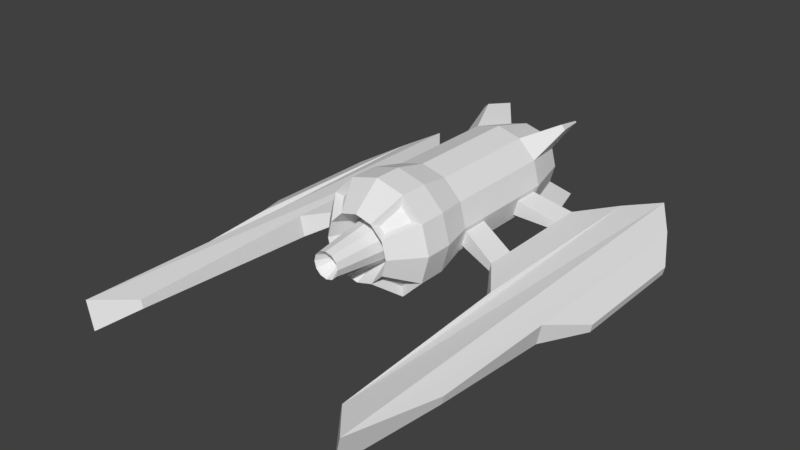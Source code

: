 # Source: AlienFighter.blend  (saved by Blender 2.78.0; exported with 4.5.12 LTS)
import bpy
from mathutils import Matrix  # noqa: F401  (used for matrix-valued properties, if any)

bpy.ops.wm.read_factory_settings(use_empty=True)
scene = bpy.context.scene
scene.name = 'Scene'

# ---- collections
col_collection_1 = bpy.data.collections.new('Collection 1'); scene.collection.children.link(col_collection_1)

# ---- world
world_world = bpy.data.worlds.new('World'); scene.world = world_world
world_world.color = (0.05088, 0.05088, 0.05088)
world_world.use_sun_shadow = False
world_world.sun_shadow_jitter_overblur = 0.0
world_world.cycles.sampling_method = 'MANUAL'

# ---- meshes
me_cylinder_007 = bpy.data.meshes.new('Cylinder.007')
me_cylinder_007.from_pydata([(4.872e-08, 0.2821, -0.1253), (0.141, 0.2443, -0.1253), (0.2443, 0.141, -0.1253), (0.2821, 8.149e-09, -0.1253), (0.2443, -0.141, -0.1253), (0.141, -0.2443, -0.1253), (8.143e-08, -0.2821, -0.1253), (-0.141, -0.2443, -0.1253), (-0.2443, -0.141, -0.1253), (-0.2821, -1.111e-07, -0.1253), (-0.2443, 0.141, -0.1253), (-0.141, 0.2443, -0.1253), (-4.151e-08, 0.1221, 0.1279), (0.06106, 0.1058, 0.1279), (0.1058, 0.06106, 0.1279), (0.1221, -1.863e-08, 0.1279), (0.1058, -0.06106, 0.1279), (0.06106, -0.1058, 0.1279), (-2.735e-08, -0.1221, 0.1279), (-0.06106, -0.1058, 0.1279), (-0.1058, -0.06106, 0.1279), (-0.1221, -7.031e-08, 0.1279), (-0.1058, 0.06106, 0.1279), (-0.06106, 0.1058, 0.1279)], [], [(6, 7, 19, 18), (12, 13, 14, 15, 16, 17, 18, 19, 20, 21, 22, 23), (3, 4, 16, 15), (10, 11, 23, 22), (0, 1, 13, 12), (7, 8, 20, 19), (4, 5, 17, 16), (11, 0, 12, 23), (1, 2, 14, 13), (8, 9, 21, 20), (5, 6, 18, 17), (2, 3, 15, 14), (9, 10, 22, 21)])
me_cylinder_007.use_remesh_preserve_volume = False
me_cylinder_007.use_remesh_preserve_attributes = False
me_cylinder_007.use_mirror_vertex_groups = False
me_cylinder_007.update()
me_cylinder_003 = bpy.data.meshes.new('Cylinder.003')
me_cylinder_003.from_pydata([(0.1117, 0.1935, -0.1508), (3.038e-08, 0.2234, -0.1508), (0.1935, 0.1117, -0.1508), (0.2234, 2.841e-08, -0.1508), (0.1935, -0.1117, -0.1508), (0.1117, -0.1935, -0.1508), (2.184e-08, -0.2234, -0.1508), (-0.1117, -0.1935, -0.1508), (-0.1935, -0.1117, -0.1508), (-0.2234, -7.986e-08, -0.1508), (-0.1935, 0.1117, -0.1508), (-0.1117, 0.1935, -0.1508), (-1.331e-08, 0.3377, 0.1212), (0.3377, 2.328e-09, 0.1212), (3.768e-08, -0.3377, 0.1212), (-0.3377, -1.402e-07, 0.1212), (0.2924, 0.1688, 0.1212), (0.1688, 0.2924, 0.1212), (0.1688, -0.2924, 0.1212), (0.2924, -0.1688, 0.1212), (-0.2924, -0.1688, 0.1212), (-0.1688, -0.2924, 0.1212), (-0.1688, 0.2924, 0.1212), (-0.2924, 0.1688, 0.1212), (0.026, 0.04503, 0.3512), (5.32e-08, 0.052, 0.3512), (0.04503, 0.026, 0.3512), (0.052, 2.002e-08, 0.3512), (0.04503, -0.026, 0.3512), (0.026, -0.04503, 0.3512), (6.077e-09, -0.052, 0.3512), (-0.026, -0.04503, 0.3512), (-0.04503, -0.026, 0.3512), (-0.052, -2.119e-08, 0.3512), (-0.04503, 0.026, 0.3512), (-0.026, 0.04503, 0.3512)], [], [(1, 0, 17, 12), (0, 2, 16, 17), (2, 3, 13, 16), (3, 4, 19, 13), (4, 5, 18, 19), (5, 6, 14, 18), (6, 7, 21, 14), (7, 8, 20, 21), (8, 9, 15, 20), (9, 10, 23, 15), (10, 11, 22, 23), (11, 1, 12, 22), (24, 25, 35, 34, 33, 32, 31, 30, 29, 28, 27, 26)])
me_cylinder_003.use_remesh_preserve_volume = False
me_cylinder_003.use_remesh_preserve_attributes = False
me_cylinder_003.use_mirror_vertex_groups = False
me_cylinder_003.update()
me_cylinder_006 = bpy.data.meshes.new('Cylinder.006')
me_cylinder_006.from_pydata([(0.2814, 0.3934, -0.08459), (0.3934, 0.2814, -0.08459), (0.3934, -0.2814, -0.08459), (0.2814, -0.3934, -0.08459), (-0.2814, -0.3934, -0.08459), (-0.3934, -0.2814, -0.08459), (-0.3934, 0.2814, -0.08459), (-0.2814, 0.3934, -0.08459), (0.1992, 0.251, 0.1082), (0.251, 0.1992, 0.1082), (0.251, -0.1992, 0.1082), (0.1992, -0.251, 0.1082), (-0.1992, -0.251, 0.1082), (-0.251, -0.1992, 0.1082), (-0.251, 0.1992, 0.1082), (-0.1992, 0.251, 0.1082)], [], [(7, 6, 14, 15), (5, 4, 12, 13), (3, 2, 10, 11), (1, 0, 8, 9)])
me_cylinder_006.use_remesh_preserve_volume = False
me_cylinder_006.use_remesh_preserve_attributes = False
me_cylinder_006.use_mirror_vertex_groups = False
me_cylinder_006.update()
me_cylinder_008 = bpy.data.meshes.new('Cylinder.008')
me_cylinder_008.from_pydata([(0.3722, -0.08813, -0.7023), (0.3722, -0.08813, 0.6399), (0.3539, -0.1712, -0.7023), (0.3539, -0.1712, 0.6399), (0.3722, -0.08813, -0.411), (0.3539, -0.1712, -0.411), (0.3722, -0.08813, 0.3486), (0.3539, -0.1712, 0.3486), (0.02138, 0.07981, -0.2734), (0.02138, 0.07981, -0.5468), (-0.02138, -0.07981, -0.5468), (-0.02138, -0.07981, 0.5468), (0.02138, 0.07981, 0.5468), (-0.02138, -0.07981, -0.2734), (0.02138, 0.07981, 0.2734), (-0.02138, -0.07981, 0.2734)], [], [(4, 0, 9, 8), (0, 2, 10, 9), (3, 1, 12, 11), (2, 5, 13, 10), (5, 4, 8, 13), (1, 6, 14, 12), (7, 3, 11, 15), (6, 7, 15, 14)])
me_cylinder_008.use_remesh_preserve_volume = False
me_cylinder_008.use_remesh_preserve_attributes = False
me_cylinder_008.use_mirror_vertex_groups = False
me_cylinder_008.update()
me_cylinder_002 = bpy.data.meshes.new('Cylinder.002')
me_cylinder_002.from_pydata([(-0.4693, 0.1452, -1.313), (-0.4693, 0.1452, 0.02881), (-0.4877, 0.06204, -1.313), (-0.4877, 0.06204, 0.02881), (-0.4693, 0.1452, -1.022), (-0.4877, 0.06204, -1.022), (-0.4693, 0.1452, -0.2625), (-0.4877, 0.06204, -0.2625), (-0.8201, 0.3131, -0.8845), (-0.8201, 0.3131, -1.158), (-0.8629, 0.1535, -1.158), (-0.8629, 0.1535, -0.06431), (-0.8201, 0.3131, -0.06431), (-0.8629, 0.1535, -0.8845), (-0.8201, 0.3131, -0.3377), (-0.8629, 0.1535, -0.3377), (0.04168, -0.1616, -2.111), (-0.09589, 0.05106, -1.77), (-0.1093, -0.00967, -1.77), (-0.2241, -0.06219, 0.442), (-0.1779, 0.147, 0.442), (0.105, 0.1254, -2.111), (0.3021, -0.1774, 0.4404), (0.3479, 0.03013, 0.4404), (0.2351, -0.02208, -1.771), (0.2218, -0.08254, -1.771), (0.5586, -0.1687, 0.002853), (0.5769, -0.08559, 0.002853), (0.5769, -0.08559, -1.287), (0.5586, -0.1687, -1.287), (0.08448, -0.1705, 2.692), (0.1476, 0.1155, 2.692), (-0.1646, -0.009214, 2.348), (-0.1462, 0.0739, 2.348), (0.2686, -0.1047, 1.69), (0.2869, -0.02162, 1.69), (-0.1765, 0.1391, -1.748), (-0.2195, -0.05564, -1.748), (0.08743, 0.05152, -2.053), (0.05684, -0.08719, -2.053), (0.3443, 0.02388, -1.745), (0.3015, -0.1701, -1.745), (-1.013, 0.3649, -0.8845), (-1.013, 0.3649, -1.158), (-1.056, 0.2052, -1.158), (-1.056, 0.2052, -0.06431), (-1.013, 0.3649, -0.06431), (-1.056, 0.2052, -0.8845), (-1.013, 0.3649, -0.3377), (-1.056, 0.2052, -0.3377)], [], [(30, 16, 41, 22, 34), (21, 31, 35, 23, 40), (4, 6, 1, 20, 36, 0), (2, 0, 36, 37), (1, 3, 19, 20), (7, 5, 2, 37, 19, 3), (30, 32, 19, 37, 16), (5, 7, 6, 4), (40, 23, 27, 28), (28, 27, 26, 29), (22, 41, 29, 26), (41, 40, 28, 29), (23, 22, 26, 27), (31, 30, 34, 35), (33, 32, 30, 31), (22, 23, 35, 34), (20, 19, 32, 33), (20, 33, 31, 21, 36), (17, 18, 37, 36), (38, 17, 36, 21), (18, 39, 16, 37), (25, 24, 40, 41), (39, 25, 41, 16), (24, 38, 21, 40), (11, 12, 46, 45), (13, 8, 42, 47), (45, 46, 48, 49), (43, 44, 47, 42), (8, 9, 43, 42), (14, 15, 49, 48), (12, 14, 48, 46), (10, 13, 47, 44), (9, 10, 44, 43), (15, 11, 45, 49)])
me_cylinder_002.use_remesh_preserve_volume = False
me_cylinder_002.use_remesh_preserve_attributes = False
me_cylinder_002.use_mirror_vertex_groups = False
me_cylinder_002.update()
me_cylinder_004 = bpy.data.meshes.new('Cylinder.004')
me_cylinder_004.from_pydata([(-0.1627, 0.06773, 0.1606), (-0.1761, 0.007002, 0.1606), (0.1683, -0.005411, 0.1589), (0.1549, -0.06587, 0.1589), (0.02058, 0.06819, -0.1228), (-0.01001, -0.07052, -0.1228)], [], [(1, 0, 4, 5), (5, 4, 2, 3)])
me_cylinder_004.use_remesh_preserve_volume = False
me_cylinder_004.use_remesh_preserve_attributes = False
me_cylinder_004.use_mirror_vertex_groups = False
me_cylinder_004.update()
me_cylinder_009 = bpy.data.meshes.new('Cylinder.009')
me_cylinder_009.from_pydata([(-0.3539, -0.1712, -0.7023), (-0.3539, -0.1712, 0.6399), (-0.3722, -0.08813, -0.7023), (-0.3722, -0.08813, 0.6399), (-0.3539, -0.1712, 0.3486), (-0.3722, -0.08813, 0.3486), (-0.3539, -0.1712, -0.411), (-0.3722, -0.08813, -0.411), (0.02138, -0.07981, -0.2734), (0.02138, -0.07981, -0.5468), (-0.02138, 0.07981, -0.5468), (-0.02138, 0.07981, 0.5468), (0.02138, -0.07981, 0.5468), (-0.02138, 0.07981, -0.2734), (0.02138, -0.07981, 0.2734), (-0.02138, 0.07981, 0.2734)], [], [(6, 0, 9, 8), (0, 2, 10, 9), (3, 1, 12, 11), (2, 7, 13, 10), (1, 4, 14, 12), (5, 3, 11, 15), (4, 5, 15, 14), (7, 6, 8, 13)])
me_cylinder_009.use_remesh_preserve_volume = False
me_cylinder_009.use_remesh_preserve_attributes = False
me_cylinder_009.use_mirror_vertex_groups = False
me_cylinder_009.update()
me_cylinder_001 = bpy.data.meshes.new('Cylinder.001')
me_cylinder_001.from_pydata([(0.4881, 0.05977, -1.313), (0.4881, 0.05977, 0.02884), (0.4698, 0.1429, -1.313), (0.4698, 0.1429, 0.02884), (0.4881, 0.05977, -0.2625), (0.4698, 0.1429, -0.2625), (0.4881, 0.05977, -1.022), (0.4698, 0.1429, -1.022), (0.8634, 0.1512, -0.8845), (0.8634, 0.1512, -1.158), (0.8206, 0.3108, -1.158), (0.8206, 0.3108, -0.06428), (0.8634, 0.1512, -0.06428), (0.8206, 0.3108, -0.8845), (0.8634, 0.1512, -0.3377), (0.8206, 0.3108, -0.3377), (-0.08695, 0.04924, -2.053), (0.1098, -0.01194, -1.77), (0.09637, 0.04879, -1.77), (0.1784, 0.1447, 0.442), (0.2246, -0.06446, 0.442), (-0.05636, -0.08947, -2.053), (-0.2346, -0.02436, -1.771), (-0.3474, 0.02785, 0.4404), (-0.2213, -0.08482, -1.771), (-0.3017, -0.1796, 0.4404), (-0.5764, -0.08786, -1.287), (-0.5764, -0.08786, 0.002889), (-0.5581, -0.171, -1.287), (-0.5581, -0.171, 0.002889), (-0.084, -0.1728, 2.692), (0.165, -0.01149, 2.349), (0.1467, 0.07163, 2.349), (-0.1471, 0.1132, 2.692), (-0.2864, -0.0239, 1.69), (-0.2681, -0.107, 1.69), (0.22, -0.05791, -1.748), (0.177, 0.1368, -1.748), (-0.1045, 0.1231, -2.111), (-0.0412, -0.1639, -2.111), (-0.301, -0.1724, -1.745), (-0.3438, 0.02161, -1.745), (1.057, 0.203, -0.8845), (1.057, 0.203, -1.158), (1.014, 0.3626, -1.158), (1.014, 0.3626, -0.06428), (1.057, 0.203, -0.06428), (1.014, 0.3626, -0.8845), (1.057, 0.203, -0.3377), (1.014, 0.3626, -0.3377)], [], [(1, 3, 19, 20), (5, 7, 2, 37, 19, 3), (39, 30, 35, 25, 40), (4, 1, 20, 36, 0, 6), (20, 31, 30, 39, 36), (20, 19, 32, 31), (2, 0, 36, 37), (4, 6, 7, 5), (41, 40, 28, 26), (19, 37, 38, 33, 32), (28, 29, 27, 26), (40, 25, 29, 28), (23, 41, 26, 27), (25, 23, 27, 29), (31, 32, 33, 30), (30, 33, 34, 35), (23, 25, 35, 34), (23, 34, 33, 38, 41), (17, 18, 37, 36), (18, 16, 38, 37), (21, 17, 36, 39), (22, 24, 40, 41), (24, 21, 39, 40), (16, 22, 41, 38), (11, 12, 46, 45), (12, 14, 48, 46), (43, 44, 47, 42), (46, 48, 49, 45), (8, 9, 43, 42), (13, 8, 42, 47), (15, 11, 45, 49), (10, 13, 47, 44), (9, 10, 44, 43), (14, 15, 49, 48)])
me_cylinder_001.use_remesh_preserve_volume = False
me_cylinder_001.use_remesh_preserve_attributes = False
me_cylinder_001.use_mirror_vertex_groups = False
me_cylinder_001.update()
me_cylinder_005 = bpy.data.meshes.new('Cylinder.005')
me_cylinder_005.from_pydata([(-0.02058, 0.06819, -0.1228), (0.1761, 0.007002, 0.1606), (0.1627, 0.06773, 0.1606), (0.01001, -0.07052, -0.1228), (-0.1683, -0.00541, 0.1589), (-0.1549, -0.06587, 0.1589)], [], [(2, 1, 3, 0), (0, 3, 5, 4)])
me_cylinder_005.use_remesh_preserve_volume = False
me_cylinder_005.use_remesh_preserve_attributes = False
me_cylinder_005.use_mirror_vertex_groups = False
me_cylinder_005.update()
me_cylinder = bpy.data.meshes.new('Cylinder')
me_cylinder.from_pydata([(-1.681e-08, 0.5, 0.1669), (0.25, 0.433, 0.1669), (0.433, 0.25, 0.1669), (0.25, -0.433, 0.1669), (5.868e-08, -0.5, -1.022), (5.868e-08, -0.5, 0.1669), (-0.25, -0.433, 0.1669), (-0.433, 0.25, 0.1669), (-0.25, 0.433, 0.1669), (0.2906, 0.5034, 0.5117), (1.998e-08, 0.5812, 0.5117), (0.5034, 0.2906, 0.5117), (0.5812, -3.236e-08, 0.5117), (0.5034, -0.2906, 0.5117), (0.2906, -0.5034, 0.5117), (1.077e-07, -0.5812, 0.5117), (-0.2906, -0.5034, 0.5117), (-0.5034, -0.2906, 0.5117), (-0.5812, -2.766e-07, 0.5117), (-0.5034, 0.2906, 0.5117), (-0.2906, 0.5034, 0.5117), (0.2814, 0.3934, 0.8069), (3.04e-08, 0.5812, 0.7985), (0.3934, 0.2814, 0.8069), (0.5812, -3.865e-08, 0.7985), (0.3934, -0.2814, 0.8069), (0.2814, -0.3934, 0.8069), (1.182e-07, -0.5812, 0.7985), (-0.2814, -0.3934, 0.8069), (-0.3934, -0.2814, 0.8069), (-0.5812, -2.831e-07, 0.7985), (-0.3934, 0.2814, 0.8069), (-0.2814, 0.3934, 0.8069), (0.1117, 0.1935, 0.8121), (1.02e-07, 0.2234, 0.8121), (0.1935, 0.1117, 0.8121), (0.2234, -4.657e-08, 0.8121), (0.1935, -0.1117, 0.8121), (0.1117, -0.1935, 0.8121), (9.35e-08, -0.2234, 0.8121), (-0.1117, -0.1935, 0.8121), (-0.1935, -0.1117, 0.8121), (-0.2234, -1.548e-07, 0.8121), (-0.1935, 0.1117, 0.8121), (-0.1117, 0.1935, 0.8121), (0.1992, 0.251, 0.9997), (5.835e-08, 0.3377, 1.084), (0.251, 0.1992, 0.9997), (0.3377, -7.264e-08, 1.084), (0.251, -0.1992, 0.9997), (0.1992, -0.251, 0.9997), (1.093e-07, -0.3377, 1.084), (-0.1992, -0.251, 0.9997), (-0.251, -0.1992, 0.9997), (-0.3377, -2.151e-07, 1.084), (-0.251, 0.1992, 0.9997), (-0.1992, 0.251, 0.9997), (0.5, -1.304e-08, 0.1669), (0.433, -0.25, 0.1669), (-0.433, -0.25, 0.1669), (-0.5, -2.235e-07, 0.1669), (-5.088e-08, 0.2821, -1.52), (0.141, 0.2443, -1.52), (0.2443, 0.141, -1.52), (0.2821, -1.56e-08, -1.52), (0.2443, -0.141, -1.52), (0.141, -0.2443, -1.52), (-1.817e-08, -0.2821, -1.52), (-0.141, -0.2443, -1.52), (-0.2443, -0.141, -1.52), (-0.2821, -1.348e-07, -1.52), (-0.2443, 0.141, -1.52), (-0.141, 0.2443, -1.52), (-5.837e-09, -0.3709, -1.52), (0.5, -2.049e-08, -1.022), (-0.5, -2.31e-07, -1.022), (0.3709, -1.42e-08, -1.52), (-0.3709, -1.704e-07, -1.52), (-1.681e-08, 0.5, -1.022), (-6.184e-08, 0.3709, -1.52), (0.5034, 0.2906, 0.7985), (0.2906, 0.5034, 0.7985), (0.2906, -0.5034, 0.7985), (0.5034, -0.2906, 0.7985), (-0.5034, -0.2906, 0.7985), (-0.2906, -0.5034, 0.7985), (-0.2906, 0.5034, 0.7985), (-0.5034, 0.2906, 0.7985), (0.2924, 0.1688, 1.084), (0.1688, 0.2924, 1.084), (0.1688, -0.2924, 1.084), (0.2924, -0.1688, 1.084), (-0.2924, -0.1688, 1.084), (-0.1688, -0.2924, 1.084), (-0.1688, 0.2924, 1.084), (-0.2924, 0.1688, 1.084), (0.25, 0.433, -1.022), (0.433, 0.25, -1.022), (0.433, -0.25, -1.022), (0.25, -0.433, -1.022), (-0.25, -0.433, -1.022), (-0.433, -0.25, -1.022), (-0.433, 0.25, -1.022), (-0.25, 0.433, -1.022), (0.1854, 0.3212, -1.52), (0.3212, 0.1854, -1.52), (0.3212, -0.1854, -1.52), (0.1854, -0.3212, -1.52), (-0.1854, -0.3212, -1.52), (-0.3212, -0.1854, -1.52), (-0.3212, 0.1854, -1.52), (-0.1854, 0.3212, -1.52), (0.026, 0.04503, 1.314), (1.249e-07, 0.052, 1.314), (0.04503, 0.026, 1.314), (0.052, -5.495e-08, 1.314), (0.04503, -0.026, 1.314), (0.026, -0.04503, 1.314), (7.774e-08, -0.052, 1.314), (-0.026, -0.04503, 1.314), (-0.04503, -0.026, 1.314), (-0.052, -9.616e-08, 1.314), (-0.04503, 0.026, 1.314), (-0.026, 0.04503, 1.314), (0.06723, 0.1165, 1.471), (-4.513e-08, 0.1345, 1.471), (0.1165, 0.06723, 1.471), (0.1345, -6.659e-08, 1.471), (0.1165, -0.06723, 1.471), (0.06723, -0.1165, 1.471), (-5.026e-08, -0.1345, 1.471), (-0.06723, -0.1165, 1.471), (-0.1165, -0.06723, 1.471), (-0.1345, -1.318e-07, 1.471), (-0.1165, 0.06723, 1.471), (-0.06723, 0.1165, 1.471)], [], [(78, 0, 1, 96), (96, 1, 2, 97), (97, 2, 57, 74), (98, 58, 3, 99), (99, 3, 5, 4), (4, 5, 6, 100), (100, 6, 59, 101), (75, 60, 7, 102), (60, 59, 17, 18), (102, 7, 8, 103), (103, 8, 0, 78), (4, 100, 108, 73), (9, 10, 22, 81), (59, 6, 16, 17), (6, 5, 15, 16), (5, 3, 14, 15), (3, 58, 13, 14), (58, 57, 12, 13), (0, 8, 20, 10), (1, 0, 10, 9), (57, 2, 11, 12), (8, 7, 19, 20), (2, 1, 9, 11), (7, 60, 18, 19), (17, 16, 85, 84), (14, 13, 83, 82), (10, 20, 86, 22), (11, 9, 81, 80), (18, 17, 84, 30), (15, 14, 82, 27), (12, 11, 80, 24), (19, 18, 30, 87), (16, 15, 27, 85), (13, 12, 24, 83), (20, 19, 87, 86), (43, 42, 133, 134), (81, 22, 46, 89), (22, 86, 94, 46), (30, 84, 92, 54), (27, 82, 90, 51), (24, 80, 88, 48), (87, 30, 54, 95), (85, 27, 51, 93), (83, 24, 48, 91), (101, 59, 60, 75), (74, 57, 58, 98), (99, 4, 73, 107), (74, 98, 106, 76), (101, 75, 77, 109), (62, 61, 79, 104), (63, 62, 104, 105), (64, 63, 105, 76), (65, 64, 76, 106), (66, 65, 106, 107), (67, 66, 107, 73), (68, 67, 73, 108), (69, 68, 108, 109), (70, 69, 109, 77), (71, 70, 77, 110), (72, 71, 110, 111), (61, 72, 111, 79), (97, 74, 76, 105), (79, 78, 96, 104), (75, 102, 110, 77), (21, 23, 80, 81), (25, 26, 82, 83), (28, 29, 84, 85), (31, 32, 86, 87), (47, 45, 89, 88), (50, 49, 91, 90), (53, 52, 93, 92), (56, 55, 95, 94), (55, 31, 87, 95), (32, 56, 94, 86), (45, 21, 81, 89), (52, 28, 85, 93), (29, 53, 92, 84), (49, 25, 83, 91), (26, 50, 90, 82), (23, 47, 88, 80), (103, 78, 79, 111), (40, 39, 130, 131), (37, 36, 127, 128), (44, 43, 134, 135), (33, 34, 125, 124), (41, 40, 131, 132), (38, 37, 128, 129), (34, 44, 135, 125), (35, 33, 124, 126), (42, 41, 132, 133), (39, 38, 129, 130), (36, 35, 126, 127), (113, 112, 124, 125), (112, 114, 126, 124), (114, 115, 127, 126), (115, 116, 128, 127), (116, 117, 129, 128), (117, 118, 130, 129), (118, 119, 131, 130), (119, 120, 132, 131), (120, 121, 133, 132), (121, 122, 134, 133), (122, 123, 135, 134), (123, 113, 125, 135)])
me_cylinder.use_remesh_preserve_volume = False
me_cylinder.use_remesh_preserve_attributes = False
me_cylinder.use_mirror_vertex_groups = False
me_cylinder.update()
me_cylinder_010 = bpy.data.meshes.new('Cylinder.010')
me_cylinder_010.from_pydata([(0.4433, -0.4873, -0.0511), (-0.4433, -0.4873, -0.0511), (0.4873, -0.4433, -0.0511), (-0.4873, -0.4433, -0.0511), (0.4116, -0.3996, -0.3883), (0.3996, -0.4116, -0.3883), (-0.3996, -0.4116, -0.3883), (-0.4116, -0.3996, -0.3883), (0.4873, 0.4433, -0.0511), (-0.4873, 0.4433, -0.0511), (0.4116, 0.3996, -0.3883), (-0.4116, 0.3996, -0.3883), (0.4433, 0.4873, -0.0511), (-0.4433, 0.4873, -0.0511), (0.3996, 0.4116, -0.3883), (-0.3996, 0.4116, -0.3883), (0.25, 0.433, 0.394), (0.433, 0.25, 0.394), (0.433, -0.25, 0.394), (0.25, -0.433, 0.394), (-0.25, -0.433, 0.394), (-0.433, -0.25, 0.394), (-0.433, 0.25, 0.394), (-0.25, 0.433, 0.394), (0.1854, 0.3212, -0.1042), (0.3212, 0.1854, -0.1042), (0.3212, -0.1854, -0.1042), (0.1854, -0.3212, -0.1042), (-0.1854, -0.3212, -0.1042), (-0.3212, -0.1854, -0.1042), (-0.3212, 0.1854, -0.1042), (-0.1854, 0.3212, -0.1042)], [], [(2, 0, 5, 4), (9, 13, 15, 11), (12, 8, 10, 14), (1, 3, 7, 6), (8, 12, 16, 17), (0, 2, 18, 19), (3, 1, 20, 21), (13, 9, 22, 23), (14, 10, 25, 24), (4, 5, 27, 26), (6, 7, 29, 28), (11, 15, 31, 30), (1, 6, 28, 20), (5, 0, 19, 27), (2, 4, 26, 18), (15, 13, 23, 31), (12, 14, 24, 16), (10, 8, 17, 25), (9, 11, 30, 22), (7, 3, 21, 29)])
me_cylinder_010.use_remesh_preserve_volume = False
me_cylinder_010.use_remesh_preserve_attributes = False
me_cylinder_010.use_mirror_vertex_groups = False
me_cylinder_010.update()

# ---- objects
ob_engine = bpy.data.objects.new('Engine', me_cylinder_007)
ob_frontweapon = bpy.data.objects.new('FrontWeapon', me_cylinder_003)
ob_scanners = bpy.data.objects.new('Scanners', me_cylinder_006)
ob_wingconnectorl = bpy.data.objects.new('WingConnectorL', me_cylinder_008)
ob_wingl = bpy.data.objects.new('WingL', me_cylinder_002)
ob_wingbooster_001 = bpy.data.objects.new('WingBooster.001', me_cylinder_004)
ob_wingconnectorr = bpy.data.objects.new('WingConnectorR', me_cylinder_009)
ob_wingr = bpy.data.objects.new('WingR', me_cylinder_001)
ob_wingbooster = bpy.data.objects.new('WingBooster', me_cylinder_005)
ob_hull = bpy.data.objects.new('Hull', me_cylinder)
ob_fins = bpy.data.objects.new('Fins', me_cylinder_010)

# ---- transforms, parenting, visibility, modifiers, constraints
ob_engine.location = (-8.279e-08, 1.297, 1.281e-08)
ob_engine.rotation_euler = (1.571, 0.0, 0.0)
ob_engine.lineart.crease_threshold = 0.0
ob_frontweapon.location = (8.847e-08, -1.061, -1.416e-07)
ob_frontweapon.rotation_euler = (1.571, 0.0, 0.0)
ob_frontweapon.lineart.crease_threshold = 0.0
ob_scanners.location = (7.422e-08, -0.9898, -1.63e-09)
ob_scanners.rotation_euler = (1.571, 0.0, 0.0)
ob_scanners.lineart.crease_threshold = 0.0
ob_wingconnectorl.location = (0.4665, 0.3137, -0.125)
ob_wingconnectorl.rotation_euler = (1.571, -0.0, 0.0)
ob_wingconnectorl.lineart.crease_threshold = 0.0
ob_wingl.parent = ob_wingconnectorl
ob_wingl.matrix_parent_inverse = Matrix(((1.0, -0.0, 0.0, -0.4665), (0.0, -1.629e-07, 1.0, 0.125), (0.0, -1.0, -1.629e-07, 0.3137), (0.0, 0.0, 0.0, 1.0)))
ob_wingl.location = (1.308, -0.2975, -0.3583)
ob_wingl.rotation_euler = (1.571, 0.0, 0.0)
ob_wingl.lineart.crease_threshold = 0.0
ob_wingbooster_001.parent = ob_wingl
ob_wingbooster_001.matrix_parent_inverse = Matrix(((1.0, -0.0, 0.0, -1.308), (0.0, -4.371e-08, 1.0, 0.3583), (-1.49e-08, -1.0, -4.371e-08, -0.2975), (0.0, 0.0, 0.0, 1.0)))
ob_wingbooster_001.location = (1.375, 1.633, -0.375)
ob_wingbooster_001.rotation_euler = (1.571, -0.0, 0.0)
ob_wingbooster_001.lineart.crease_threshold = 0.0
ob_wingconnectorr.location = (-0.4665, 0.3137, -0.125)
ob_wingconnectorr.rotation_euler = (1.571, -0.0, 0.0)
ob_wingconnectorr.lineart.crease_threshold = 0.0
ob_wingr.parent = ob_wingconnectorr
ob_wingr.matrix_parent_inverse = Matrix(((1.0, 0.0, 0.0, 0.4665), (0.0, -1.629e-07, 1.0, 0.125), (0.0, -1.0, -1.629e-07, 0.3137), (0.0, 0.0, 0.0, 1.0)))
ob_wingr.location = (-1.308, -0.2974, -0.356)
ob_wingr.rotation_euler = (1.571, 0.0, 0.0)
ob_wingr.lineart.crease_threshold = 0.0
ob_wingbooster.parent = ob_wingr
ob_wingbooster.matrix_parent_inverse = Matrix(((1.0, 0.0, 0.0, 1.308), (0.0, -4.371e-08, 1.0, 0.356), (0.0, -1.0, -4.371e-08, -0.2974), (0.0, 0.0, 0.0, 1.0)))
ob_wingbooster.location = (-1.375, 1.633, -0.375)
ob_wingbooster.rotation_euler = (1.571, -0.0, 0.0)
ob_wingbooster.lineart.crease_threshold = 0.0
ob_hull.location = (1.681e-08, -0.0983, -2.445e-08)
ob_hull.rotation_euler = (1.571, 0.0, 0.0)
ob_hull.lineart.crease_threshold = 0.0
ob_fins.parent = ob_hull
ob_fins.matrix_parent_inverse = Matrix(((1.0, -0.0, 0.0, -1.681e-08), (0.0, -4.371e-08, 1.0, 2.015e-08), (0.0, -1.0, -4.371e-08, -0.0983), (0.0, 0.0, 0.0, 1.0)))
ob_fins.location = (4.955e-08, 1.318, -2.91e-08)
ob_fins.rotation_euler = (1.571, -0.0, 0.0)
ob_fins.lineart.crease_threshold = 0.0

# ---- collection membership
col_collection_1.objects.link(ob_engine)
col_collection_1.objects.link(ob_frontweapon)
col_collection_1.objects.link(ob_scanners)
col_collection_1.objects.link(ob_wingconnectorl)
col_collection_1.objects.link(ob_wingl)
col_collection_1.objects.link(ob_wingbooster_001)
col_collection_1.objects.link(ob_wingconnectorr)
col_collection_1.objects.link(ob_wingr)
col_collection_1.objects.link(ob_wingbooster)
col_collection_1.objects.link(ob_hull)
col_collection_1.objects.link(ob_fins)

# ---- scene / render settings (as saved in the file)
scene.frame_start = 1; scene.frame_end = 250; scene.frame_set(1)
scene.render.engine = 'BLENDER_EEVEE_NEXT'
scene.render.resolution_percentage = 50
scene.render.dither_intensity = 0.0
scene.cycles.use_denoising = False
scene.cycles.samples = 128
scene.cycles.sampling_pattern = 'TABULATED_SOBOL'
scene.cycles.light_sampling_threshold = 0.0
scene.cycles.use_adaptive_sampling = False
scene.cycles.use_light_tree = False
scene.cycles.blur_glossy = 0.0
scene.cycles.sample_clamp_indirect = 0.0
scene.view_settings.view_transform = 'Standard'
bpy.context.view_layer.update()

# ---- added for rendering (the .blend has no active camera and no usable light): camera, sun
cam_auto = bpy.data.cameras.new('AutoCamera')
cam_auto.lens = 50.0
cam_auto.sensor_width = 36.0
cam_auto.clip_end = 1000.0
ob_auto_camera = bpy.data.objects.new('AutoCamera', cam_auto)
scene.collection.objects.link(ob_auto_camera)
ob_auto_camera.location = (5.75104, -7.48937, 4.60084)
ob_auto_camera.rotation_euler = (1.09748, -7.21219e-08, 0.694738)
scene.camera = ob_auto_camera
light_auto_sun = bpy.data.lights.new('AutoSun', 'SUN')
light_auto_sun.energy = 3.0
light_auto_sun.angle = 0.0523599
ob_auto_sun = bpy.data.objects.new('AutoSun', light_auto_sun)
scene.collection.objects.link(ob_auto_sun)
ob_auto_sun.rotation_euler = (0.872665, 0.174533, 0.523599)
bpy.context.view_layer.update()
